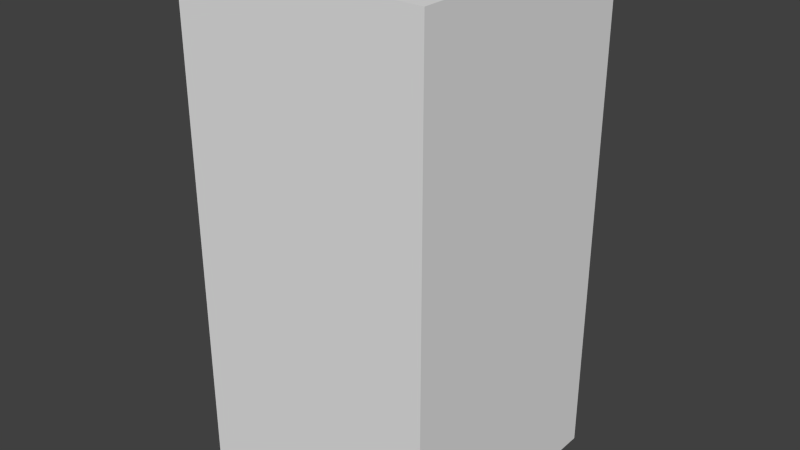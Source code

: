 # Source: greenMonsterOne.blend  (saved by Blender 2.68.0; exported with 4.5.12 LTS)
import bpy
from mathutils import Matrix  # noqa: F401  (used for matrix-valued properties, if any)

bpy.ops.wm.read_factory_settings(use_empty=True)
scene = bpy.context.scene
scene.name = 'Scene'

# ---- collections
col_collection_1 = bpy.data.collections.new('Collection 1'); scene.collection.children.link(col_collection_1)

# ---- world
world_world = bpy.data.worlds.new('World'); scene.world = world_world
world_world.color = (0.05088, 0.05088, 0.05088)
world_world.use_sun_shadow = False
world_world.sun_shadow_jitter_overblur = 0.0
world_world.cycles.sampling_method = 'MANUAL'
world_world.cycles.sample_map_resolution = 256

# ---- meshes
me_greenmonsterone = bpy.data.meshes.new('greenMonsterOne')
me_greenmonsterone.from_pydata([(-0.5, -0.5, -1.0), (-0.5, 0.5, -1.0), (0.5, 0.5, -1.0), (0.5, -0.5, -1.0), (-0.5, -0.5, 1.0), (-0.5, 0.5, 1.0), (0.5, 0.5, 1.0), (0.5, -0.5, 1.0)], [], [(4, 5, 1, 0), (5, 6, 2, 1), (6, 7, 3, 2), (7, 4, 0, 3), (0, 1, 2, 3), (7, 6, 5, 4)])
me_greenmonsterone.use_remesh_preserve_volume = False
me_greenmonsterone.use_remesh_preserve_attributes = False
me_greenmonsterone.use_mirror_vertex_groups = False
me_greenmonsterone.update()

# ---- objects
ob_greenmonsterone = bpy.data.objects.new('greenMonsterOne', me_greenmonsterone)

# ---- transforms, parenting, visibility, modifiers, constraints
ob_greenmonsterone.location = (0.0, 0.0, 0.0)
ob_greenmonsterone.lineart.crease_threshold = 0.0

# ---- collection membership
col_collection_1.objects.link(ob_greenmonsterone)

# ---- scene / render settings (as saved in the file)
scene.frame_start = 1; scene.frame_end = 250; scene.frame_set(1)
scene.render.engine = 'BLENDER_EEVEE_NEXT'
scene.render.image_settings.color_mode = 'RGB'
scene.render.image_settings.compression = 90
scene.render.resolution_percentage = 50
scene.render.dither_intensity = 0.0
scene.cycles.use_denoising = False
scene.cycles.samples = 10
scene.cycles.sampling_pattern = 'TABULATED_SOBOL'
scene.cycles.light_sampling_threshold = 0.0
scene.cycles.use_adaptive_sampling = False
scene.cycles.use_light_tree = False
scene.cycles.blur_glossy = 0.0
scene.cycles.volume_bounces = 1
scene.cycles.pixel_filter_type = 'GAUSSIAN'
scene.cycles.sample_clamp_indirect = 0.0
scene.view_settings.view_transform = 'Standard'
bpy.context.view_layer.update()

# ---- added for rendering (the .blend has no active camera and no usable light): camera, sun
cam_auto = bpy.data.cameras.new('AutoCamera')
cam_auto.lens = 50.0
cam_auto.sensor_width = 36.0
cam_auto.clip_end = 1000.0
ob_auto_camera = bpy.data.objects.new('AutoCamera', cam_auto)
scene.collection.objects.link(ob_auto_camera)
ob_auto_camera.location = (2.26633, -2.71959, 1.81306)
ob_auto_camera.rotation_euler = (1.09748, -7.21219e-08, 0.694738)
scene.camera = ob_auto_camera
light_auto_sun = bpy.data.lights.new('AutoSun', 'SUN')
light_auto_sun.energy = 3.0
light_auto_sun.angle = 0.0523599
ob_auto_sun = bpy.data.objects.new('AutoSun', light_auto_sun)
scene.collection.objects.link(ob_auto_sun)
ob_auto_sun.rotation_euler = (0.872665, 0.174533, 0.523599)
bpy.context.view_layer.update()
